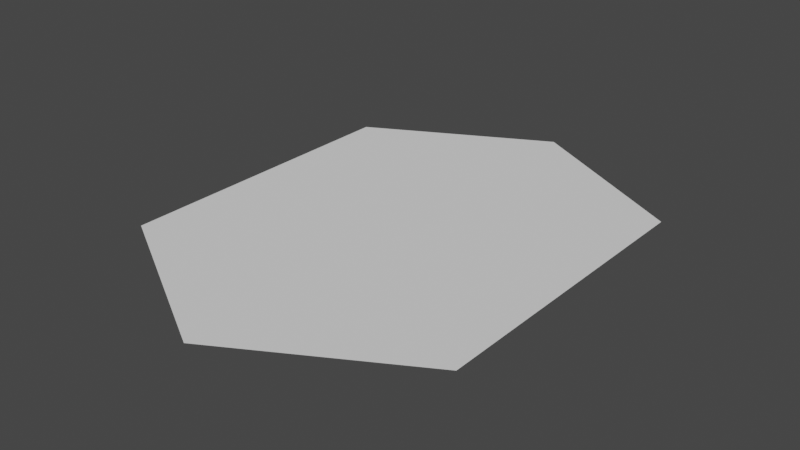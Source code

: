 # Source: Hexagon.blend  (saved by Blender 2.80.75; exported with 4.5.12 LTS)
import bpy
from mathutils import Matrix  # noqa: F401  (used for matrix-valued properties, if any)

bpy.ops.wm.read_factory_settings(use_empty=True)
scene = bpy.context.scene
scene.name = 'Scene'

# ---- collections
col_collection = bpy.data.collections.new('Collection'); scene.collection.children.link(col_collection)

# ---- world
world_world = bpy.data.worlds.new('World'); scene.world = world_world
world_world.use_nodes = True; world_world.node_tree.nodes.clear()
_N = world_world.node_tree.nodes; _L = world_world.node_tree.links
n0 = _N.new('ShaderNodeOutputWorld'); n0.name = 'World Output'; n0.location = (300, 300)
n1 = _N.new('ShaderNodeBackground'); n1.name = 'Background'; n1.location = (10, 300)
n1.inputs[0].default_value = (0.05088, 0.05088, 0.05088, 1.0)
_L.new(n1.outputs[0], n0.inputs[0])
n0.is_active_output = True
world_world.color = (0.05088, 0.05088, 0.05088)
world_world.use_sun_shadow = False
world_world.sun_shadow_jitter_overblur = 0.0

# ---- meshes
me_plane = bpy.data.meshes.new('Plane')
me_plane.from_pydata([(-1.0, -0.8548, 0.0), (1.0, -0.8548, 0.0), (-1.0, 0.8671, 0.0), (1.0, 0.8671, 0.0), (-1.0, 0.0, 0.0), (0.0, -1.425, 0.0), (1.0, 0.0, 0.0), (0.007711, 1.406, -0.001807), (0.0, 0.0, 0.0)], [], [(8, 6, 3, 7), (4, 8, 7, 2), (0, 5, 8, 4), (5, 1, 6, 8)])
_uv = me_plane.uv_layers.new(name='UVMap')
_uv.uv.foreach_set('vector', [0.5, 0.5, 1.0, 0.5, 1.0, 1.0, 0.5, 1.0, 0.0, 0.5, 0.5, 0.5, 0.5, 1.0, 0.0, 1.0, 0.0, 0.0, 0.5, 0.0, 0.5, 0.5, 0.0, 0.5, 0.5, 0.0, 1.0, 0.0, 1.0, 0.5, 0.5, 0.5])
me_plane.use_remesh_preserve_volume = False
me_plane.use_remesh_preserve_attributes = False
me_plane.use_mirror_vertex_groups = False
me_plane.update()

# ---- objects
ob_plane = bpy.data.objects.new('Plane', me_plane)

# ---- transforms, parenting, visibility, modifiers, constraints
ob_plane.location = (0.0, 0.0, 0.0)
ob_plane.lineart.crease_threshold = 0.0

# ---- collection membership
col_collection.objects.link(ob_plane)

# ---- scene / render settings (as saved in the file)
scene.frame_start = 1; scene.frame_end = 250; scene.frame_set(1)
scene.render.engine = 'BLENDER_EEVEE_NEXT'
scene.cycles.use_denoising = False
scene.cycles.samples = 128
scene.cycles.sampling_pattern = 'TABULATED_SOBOL'
scene.cycles.use_adaptive_sampling = False
scene.cycles.use_light_tree = False
scene.view_settings.view_transform = 'Filmic'
bpy.context.view_layer.update()

# ---- added for rendering (the .blend has no active camera and no usable light): camera, sun
cam_auto = bpy.data.cameras.new('AutoCamera')
cam_auto.lens = 50.0
cam_auto.sensor_width = 36.0
cam_auto.clip_end = 1000.0
ob_auto_camera = bpy.data.objects.new('AutoCamera', cam_auto)
scene.collection.objects.link(ob_auto_camera)
ob_auto_camera.location = (3.20648, -3.85728, 2.56428)
ob_auto_camera.rotation_euler = (1.09748, -7.21219e-08, 0.694738)
scene.camera = ob_auto_camera
light_auto_sun = bpy.data.lights.new('AutoSun', 'SUN')
light_auto_sun.energy = 3.0
light_auto_sun.angle = 0.0523599
ob_auto_sun = bpy.data.objects.new('AutoSun', light_auto_sun)
scene.collection.objects.link(ob_auto_sun)
ob_auto_sun.rotation_euler = (0.872665, 0.174533, 0.523599)
bpy.context.view_layer.update()
